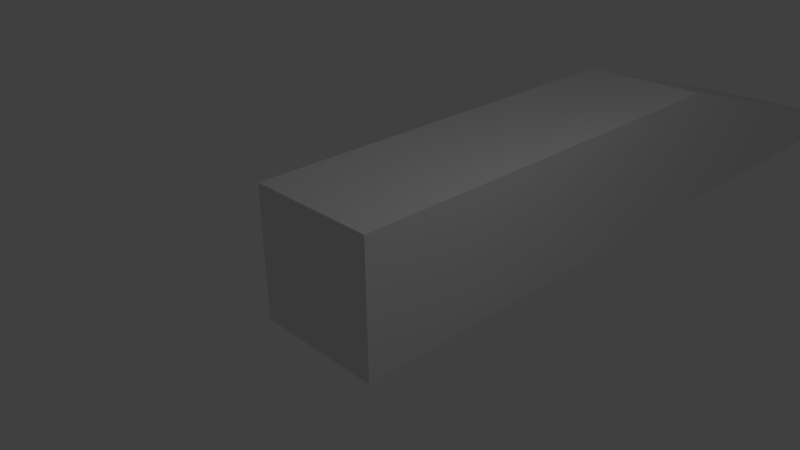 # Source: simpleStair.blend  (saved by Blender 2.74.0; exported with 4.5.12 LTS)
import bpy
from mathutils import Matrix  # noqa: F401  (used for matrix-valued properties, if any)

bpy.ops.wm.read_factory_settings(use_empty=True)
scene = bpy.context.scene
scene.name = 'Scene'

# ---- collections
col_collection_1 = bpy.data.collections.new('Collection 1'); scene.collection.children.link(col_collection_1)

# ---- materials (node trees are filled in below, after node groups)
mat_material = bpy.data.materials.new('Material')
mat_material.alpha_threshold = 0.0
mat_material.use_transparent_shadow = False
mat_material.roughness = 0.5
mat_material.line_color = (0.0, 0.0, 0.0, 1.0)

# ---- material node trees

# ---- world
world_world = bpy.data.worlds.new('World'); scene.world = world_world
world_world.color = (0.05088, 0.05088, 0.05088)
world_world.use_sun_shadow = False
world_world.sun_shadow_jitter_overblur = 0.0
world_world.cycles.sampling_method = 'MANUAL'
world_world.cycles.sample_map_resolution = 256

# ---- cameras
cam_camera = bpy.data.cameras.new('Camera')
cam_camera.clip_end = 100.0
cam_camera.lens = 35.0
cam_camera.sensor_width = 32.0
cam_camera.sensor_height = 18.0
cam_camera.ortho_scale = 7.314
cam_camera.dof.focus_distance = 0.0
cam_camera.dof.aperture_fstop = 128.0

# ---- lights
light_lamp = bpy.data.lights.new('Lamp', 'POINT')
light_lamp.transmission_factor = 0.0
light_lamp.cutoff_distance = 30.0
light_lamp.energy = 100.0
light_lamp.shadow_buffer_clip_start = 1.001
light_lamp.shadow_soft_size = 0.1
light_lamp.shadow_maximum_resolution = 0.006
light_lamp.use_absolute_resolution = True
light_lamp.cycles.use_multiple_importance_sampling = False

# ---- meshes
me_cube = bpy.data.meshes.new('Cube')
me_cube.from_pydata([(1.0, 5.983, -1.0), (1.0, -1.0, -1.0), (-1.0, -1.0, -1.0), (-1.0, 5.983, -1.0), (1.0, 5.983, 1.0), (1.0, -1.0, 1.0), (-1.0, -1.0, 1.0), (-1.0, 5.983, 1.0), (1.0, 12.31, -1.0), (-1.0, 12.31, -1.0)], [], [(0, 1, 2, 3), (4, 7, 6, 5), (0, 4, 5, 1), (1, 5, 6, 2), (2, 6, 7, 3), (0, 3, 9, 8), (4, 8, 9, 7), (4, 0, 8), (3, 7, 9)])
me_cube.materials.append(mat_material)
me_cube.use_remesh_preserve_volume = False
me_cube.use_remesh_preserve_attributes = False
me_cube.use_mirror_vertex_groups = False
me_cube.update()

# ---- objects
ob_cube = bpy.data.objects.new('Cube', me_cube)
ob_lamp = bpy.data.objects.new('Lamp', light_lamp)
ob_camera = bpy.data.objects.new('Camera', cam_camera)

# ---- transforms, parenting, visibility, modifiers, constraints
ob_cube.location = (0.0, 0.0, 0.0)
ob_cube.lock_rotations_4d = False
ob_cube.empty_display_type = 'ARROWS'
ob_cube.lineart.crease_threshold = 0.0
ob_lamp.location = (4.076, 1.005, 5.904)
ob_lamp.rotation_euler = (0.6503, 0.05522, 1.866)
ob_lamp.lock_rotations_4d = False
ob_lamp.empty_display_type = 'ARROWS'
ob_lamp.color = (0.0, 0.0, 0.0, 0.0)
ob_lamp.lineart.crease_threshold = 0.0
ob_camera.location = (7.481, -6.508, 5.344)
ob_camera.rotation_euler = (1.109, 0.01082, 0.8149)
ob_camera.lock_rotations_4d = False
ob_camera.empty_display_type = 'ARROWS'
ob_camera.color = (0.0, 0.0, 0.0, 0.0)
ob_camera.display_type = 'WIRE'
ob_camera.lineart.crease_threshold = 0.0

# ---- collection membership
col_collection_1.objects.link(ob_cube)
col_collection_1.objects.link(ob_lamp)
col_collection_1.objects.link(ob_camera)

# ---- scene / render settings (as saved in the file)
scene.camera = ob_camera
scene.frame_start = 1; scene.frame_end = 250; scene.frame_set(1)
scene.render.engine = 'BLENDER_EEVEE_NEXT'
scene.render.resolution_percentage = 50
scene.render.dither_intensity = 0.0
scene.cycles.use_denoising = False
scene.cycles.samples = 10
scene.cycles.sampling_pattern = 'TABULATED_SOBOL'
scene.cycles.light_sampling_threshold = 0.0
scene.cycles.use_adaptive_sampling = False
scene.cycles.use_light_tree = False
scene.cycles.blur_glossy = 0.0
scene.cycles.pixel_filter_type = 'GAUSSIAN'
scene.cycles.sample_clamp_indirect = 0.0
scene.view_settings.view_transform = 'Standard'
bpy.context.view_layer.update()
